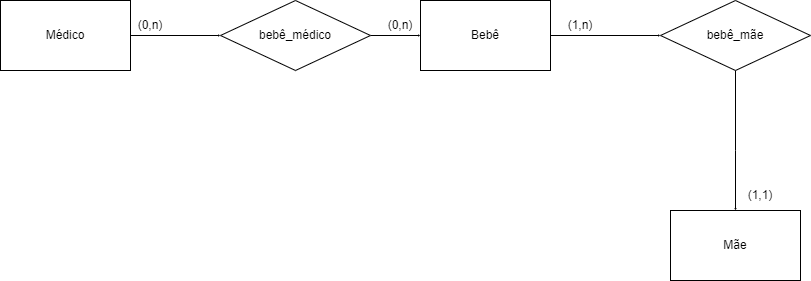

The diagram above was exported from draw.io. Its source (the exported page's mxGraphModel, read from the mxfile embedded in the PNG):
<mxGraphModel dx="1050" dy="565" grid="1" gridSize="10" guides="1" tooltips="1" connect="1" arrows="1" fold="1" page="1" pageScale="1" pageWidth="827" pageHeight="1169" math="0" shadow="0">
  <root>
    <mxCell id="0" />
    <mxCell id="1" parent="0" />
    <mxCell id="x_8_V6Cy_OYbiSfHOBAf-77" value="" style="edgeStyle=orthogonalEdgeStyle;rounded=0;orthogonalLoop=1;jettySize=auto;html=1;startSize=0;endSize=0;" parent="1" source="x_8_V6Cy_OYbiSfHOBAf-1" target="x_8_V6Cy_OYbiSfHOBAf-4" edge="1">
      <mxGeometry relative="1" as="geometry" />
    </mxCell>
    <mxCell id="x_8_V6Cy_OYbiSfHOBAf-1" value="Médico" style="rounded=0;whiteSpace=wrap;html=1;" parent="1" vertex="1">
      <mxGeometry x="80" y="110" width="130" height="70" as="geometry" />
    </mxCell>
    <mxCell id="x_8_V6Cy_OYbiSfHOBAf-75" value="" style="edgeStyle=orthogonalEdgeStyle;rounded=0;orthogonalLoop=1;jettySize=auto;html=1;endSize=0;startSize=0;" parent="1" source="x_8_V6Cy_OYbiSfHOBAf-2" target="x_8_V6Cy_OYbiSfHOBAf-5" edge="1">
      <mxGeometry relative="1" as="geometry" />
    </mxCell>
    <mxCell id="x_8_V6Cy_OYbiSfHOBAf-2" value="Bebê" style="rounded=0;whiteSpace=wrap;html=1;" parent="1" vertex="1">
      <mxGeometry x="500" y="110" width="130" height="70" as="geometry" />
    </mxCell>
    <mxCell id="x_8_V6Cy_OYbiSfHOBAf-3" value="Mãe" style="rounded=0;whiteSpace=wrap;html=1;" parent="1" vertex="1">
      <mxGeometry x="750" y="320" width="130" height="70" as="geometry" />
    </mxCell>
    <mxCell id="x_8_V6Cy_OYbiSfHOBAf-74" value="" style="rounded=0;orthogonalLoop=1;jettySize=auto;html=1;startSize=0;endSize=0;" parent="1" source="x_8_V6Cy_OYbiSfHOBAf-4" target="x_8_V6Cy_OYbiSfHOBAf-2" edge="1">
      <mxGeometry relative="1" as="geometry" />
    </mxCell>
    <mxCell id="x_8_V6Cy_OYbiSfHOBAf-4" value="bebê_médico" style="rhombus;whiteSpace=wrap;html=1;" parent="1" vertex="1">
      <mxGeometry x="300" y="110" width="150" height="70" as="geometry" />
    </mxCell>
    <mxCell id="x_8_V6Cy_OYbiSfHOBAf-76" style="rounded=0;orthogonalLoop=1;jettySize=auto;html=1;endSize=0;startSize=0;" parent="1" source="x_8_V6Cy_OYbiSfHOBAf-5" target="x_8_V6Cy_OYbiSfHOBAf-3" edge="1">
      <mxGeometry relative="1" as="geometry">
        <Array as="points">
          <mxPoint x="815" y="260" />
        </Array>
      </mxGeometry>
    </mxCell>
    <mxCell id="x_8_V6Cy_OYbiSfHOBAf-5" value="bebê_mãe" style="rhombus;whiteSpace=wrap;html=1;" parent="1" vertex="1">
      <mxGeometry x="740" y="110" width="150" height="70" as="geometry" />
    </mxCell>
    <mxCell id="nzKENMr0aFIGDSQzYdgu-1" value="(0,n)" style="text;html=1;align=center;verticalAlign=middle;whiteSpace=wrap;rounded=0;" vertex="1" parent="1">
      <mxGeometry x="450" y="120" width="60" height="30" as="geometry" />
    </mxCell>
    <mxCell id="nzKENMr0aFIGDSQzYdgu-2" value="(0,n)" style="text;html=1;align=center;verticalAlign=middle;whiteSpace=wrap;rounded=0;" vertex="1" parent="1">
      <mxGeometry x="200" y="120" width="60" height="30" as="geometry" />
    </mxCell>
    <mxCell id="nzKENMr0aFIGDSQzYdgu-3" value="(1,n)" style="text;html=1;align=center;verticalAlign=middle;whiteSpace=wrap;rounded=0;" vertex="1" parent="1">
      <mxGeometry x="630" y="120" width="60" height="30" as="geometry" />
    </mxCell>
    <mxCell id="nzKENMr0aFIGDSQzYdgu-4" value="(1,1)" style="text;html=1;align=center;verticalAlign=middle;whiteSpace=wrap;rounded=0;" vertex="1" parent="1">
      <mxGeometry x="810" y="290" width="60" height="30" as="geometry" />
    </mxCell>
  </root>
</mxGraphModel>